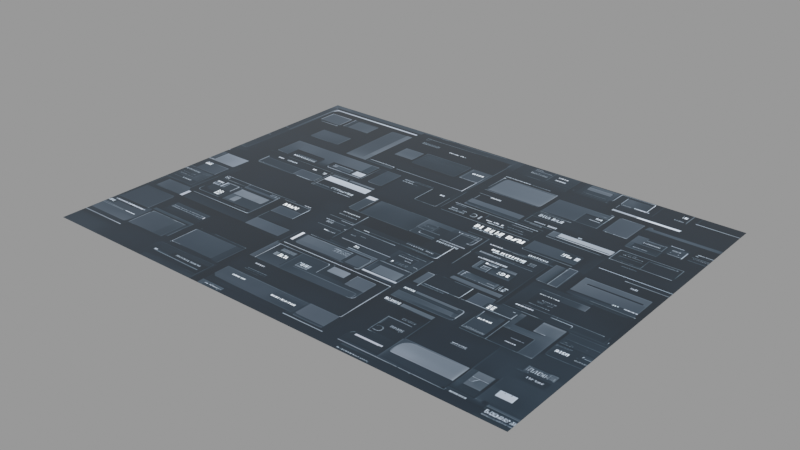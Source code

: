 # Source: dd-gui_33_.blend  (saved by Blender 3.1.7; exported with 4.5.12 LTS)
import bpy
from mathutils import Matrix  # noqa: F401  (used for matrix-valued properties, if any)

bpy.ops.wm.read_factory_settings(use_empty=True)
scene = bpy.context.scene
scene.name = 'main'

# ---- images (referenced by path relative to the original .blend; pixels are not part of the script)
import os
ASSET_DIR = os.environ.get("B2B_ASSET_DIR", "")  # directory of the original .blend (textures are referenced by path, not embedded)
HERE = os.path.dirname(os.path.abspath(__file__))  # packed textures are extracted next to this script under _unpacked/

def load_image(name, relpath, width, height, colorspace="sRGB"):
    """Load a texture the original file referenced (path relative to the .blend, or extracted next to this script)."""
    p = next((c for c in (os.path.join(HERE, relpath), os.path.join(ASSET_DIR, relpath)) if relpath and os.path.exists(c)), "")
    if p:
        img = bpy.data.images.load(p, check_existing=True)
        img.name = name
    else:  # same state as the original file: an image datablock whose file is absent (Cycles renders it pink)
        img = bpy.data.images.new(name, width, height)
        img.source = "FILE"
        img.filepath = "//" + (relpath or name)
    img.colorspace_settings.name = colorspace
    return img
img_dd_gui__33__png = load_image('dd-gui (33).png', '_unpacked/dd-gui__33_.23dadce2.png', 1024, 768, 'sRGB')

# ---- materials (node trees are filled in below, after node groups)
mat_dd_gui__33 = bpy.data.materials.new('dd-gui (33)')
mat_dd_gui__33.use_raytrace_refraction = True
mat_dd_gui__33.use_screen_refraction = True
mat_dd_gui__33.thickness_mode = 'SLAB'
mat_dd_gui__33.roughness = 0.25

# ---- material node trees
mat_dd_gui__33.use_nodes = True; mat_dd_gui__33.node_tree.nodes.clear()
_N = mat_dd_gui__33.node_tree.nodes; _L = mat_dd_gui__33.node_tree.links
n0 = _N.new('ShaderNodeOutputMaterial'); n0.name = 'Material Output'; n0.location = (1219, 423)
n0.target = 'CYCLES'
n1 = _N.new('ShaderNodeBsdfPrincipled'); n1.name = 'Principled BSDF'; n1.location = (825, 431)
n1.distribution = 'GGX'
n1.subsurface_method = 'BURLEY'
n1.inputs[2].default_value = 0.0
n1.inputs[3].default_value = 1.45
n1.inputs[19].default_value = 0.25
n1.inputs[28].default_value = 2.0
n2 = _N.new('ShaderNodeTexImage'); n2.name = 'decal'; n2.location = (-137, 135)
n2.label = 'decal'
n2.image = img_dd_gui__33__png
n3 = _N.new('NodeReroute'); n3.name = 'Reroute'; n3.location = (511, 104)
n3.width = 16
n4 = _N.new('ShaderNodeRGBCurve'); n4.name = 'RGB Curves'; n4.location = (183, 148)
_c = n4.mapping.curves[3]
while len(_c.points) > 2: _c.points.remove(_c.points[-1])
_c.points[0].location = (0.0, 0.0); _c.points[0].handle_type = 'AUTO'
_c.points[1].location = (0.59545, 0.3); _c.points[1].handle_type = 'AUTO'
_p = _c.points.new(1.0, 1.0); _p.handle_type = 'AUTO'
n4.mapping.update()
n5 = _N.new('ShaderNodeOutputMaterial'); n5.name = 'Material Output.001'; n5.location = (0, 0)
n5.target = 'EEVEE'
n6 = _N.new('ShaderNodeMixShader'); n6.name = 'Mix Shader'; n6.location = (0, 0)
n6.label = 'Disable Shadow'
n6.hide = True
n7 = _N.new('ShaderNodeLightPath'); n7.name = 'Light Path'; n7.location = (0, 0)
n7.hide = True
n8 = _N.new('ShaderNodeBsdfTransparent'); n8.name = 'Transparent BSDF'; n8.location = (0, 0)
n8.hide = True
_L.new(n3.outputs[0], n1.inputs[0])
_L.new(n1.outputs[0], n0.inputs[0])
_L.new(n3.outputs[0], n1.inputs[27])
_L.new(n4.outputs[0], n3.inputs[0])
_L.new(n2.outputs[0], n4.inputs[1])
_L.new(n1.outputs[0], n6.inputs[1])
_L.new(n6.outputs[0], n5.inputs[0])
_L.new(n7.outputs[1], n6.inputs[0])
_L.new(n8.outputs[0], n6.inputs[2])
n0.is_active_output = True

# ---- meshes
me_dd_gui__33 = bpy.data.meshes.new('dd-gui (33)')
me_dd_gui__33.from_pydata([(-0.512, -0.384, 0.0), (0.512, -0.384, 0.0), (-0.512, 0.384, 0.0), (0.512, 0.384, 0.0)], [], [(0, 1, 3, 2)])
_uv = me_dd_gui__33.uv_layers.new(name='UVMap')
_uv.uv.foreach_set('vector', [0.0, 0.0, 1.0, 0.0, 1.0, 1.0, 0.0, 1.0])
me_dd_gui__33.materials.append(mat_dd_gui__33)
me_dd_gui__33.use_remesh_fix_poles = True
me_dd_gui__33.use_remesh_preserve_attributes = False
me_dd_gui__33.update()

# ---- objects
ob_dd_gui__33 = bpy.data.objects.new('dd-gui (33)', me_dd_gui__33)

# ---- transforms, parenting, visibility, modifiers, constraints
ob_dd_gui__33.location = (0.0, 0.0, 0.0)
ob_dd_gui__33.visible_diffuse = False
ob_dd_gui__33.visible_glossy = False
ob_dd_gui__33.visible_shadow = False
ob_dd_gui__33.display_type = 'SOLID'
_m = ob_dd_gui__33.modifiers.new('Displace', 'DISPLACE')
_m.mid_level = 0.995
_m.direction = 'Z'
_m = ob_dd_gui__33.modifiers.new('Subdivision', 'SUBSURF')
_m.subdivision_type = 'SIMPLE'
_m.levels = 3
_m.render_levels = 3
_m = ob_dd_gui__33.modifiers.new('Shrinkwrap', 'SHRINKWRAP')
_m.wrap_method = 'PROJECT'
_m.offset = 0.012
_m.use_negative_direction = True

# ---- collection membership
scene.collection.objects.link(ob_dd_gui__33)

# ---- scene / render settings (as saved in the file)
scene.frame_start = 1; scene.frame_end = 250; scene.frame_set(1)
scene.render.engine = 'BLENDER_EEVEE_NEXT'
scene.render.image_settings.exr_codec = 'NONE'
scene.render.simplify_subdivision_render = 0
scene.render.simplify_child_particles_render = 0.0
scene.cycles.sampling_pattern = 'TABULATED_SOBOL'
scene.cycles.use_light_tree = False
scene.view_settings.view_transform = 'Filmic'
bpy.context.view_layer.update()

# ---- added for rendering (the .blend has no active camera and no usable light): camera, sun + grey world if the file has none
cam_auto = bpy.data.cameras.new('AutoCamera')
cam_auto.lens = 50.0
cam_auto.sensor_width = 36.0
cam_auto.clip_end = 1000.0
ob_auto_camera = bpy.data.objects.new('AutoCamera', cam_auto)
scene.collection.objects.link(ob_auto_camera)
ob_auto_camera.location = (1.18429, -1.42115, 0.95243)
ob_auto_camera.rotation_euler = (1.09748, -7.21219e-08, 0.694738)
scene.camera = ob_auto_camera
light_auto_sun = bpy.data.lights.new('AutoSun', 'SUN')
light_auto_sun.energy = 3.0
light_auto_sun.angle = 0.0523599
ob_auto_sun = bpy.data.objects.new('AutoSun', light_auto_sun)
scene.collection.objects.link(ob_auto_sun)
ob_auto_sun.rotation_euler = (0.872665, 0.174533, 0.523599)
if scene.world is None:
    world_auto = bpy.data.worlds.new('AutoWorld')
    world_auto.color = (0.3, 0.3, 0.3)
    scene.world = world_auto
bpy.context.view_layer.update()
